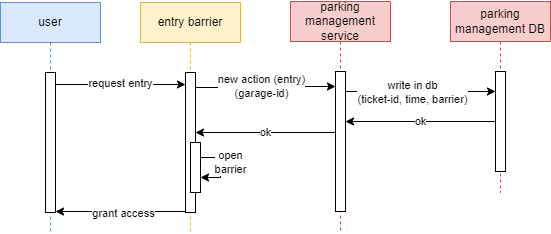

The diagram above was exported from draw.io. Its source (the exported page's mxGraphModel, read from the mxfile embedded in the PNG):
<mxGraphModel dx="2591" dy="903" grid="1" gridSize="10" guides="1" tooltips="1" connect="1" arrows="1" fold="1" page="1" pageScale="1" pageWidth="1169" pageHeight="827" math="0" shadow="0">
  <root>
    <mxCell id="0" />
    <mxCell id="1" parent="0" />
    <mxCell id="2" value="user" style="shape=umlLifeline;perimeter=lifelinePerimeter;whiteSpace=wrap;html=1;container=0;dropTarget=0;collapsible=0;recursiveResize=0;outlineConnect=0;portConstraint=eastwest;newEdgeStyle={&quot;edgeStyle&quot;:&quot;elbowEdgeStyle&quot;,&quot;elbow&quot;:&quot;vertical&quot;,&quot;curved&quot;:0,&quot;rounded&quot;:0};fillColor=#dae8fc;strokeColor=#6c8ebf;" vertex="1" parent="1">
      <mxGeometry x="-950" y="9" width="100" height="231" as="geometry" />
    </mxCell>
    <mxCell id="3" value="" style="html=1;points=[];perimeter=orthogonalPerimeter;outlineConnect=0;targetShapes=umlLifeline;portConstraint=eastwest;newEdgeStyle={&quot;edgeStyle&quot;:&quot;elbowEdgeStyle&quot;,&quot;elbow&quot;:&quot;vertical&quot;,&quot;curved&quot;:0,&quot;rounded&quot;:0};" vertex="1" parent="2">
      <mxGeometry x="45" y="70" width="10" height="140" as="geometry" />
    </mxCell>
    <mxCell id="4" value="entry barrier" style="shape=umlLifeline;perimeter=lifelinePerimeter;whiteSpace=wrap;html=1;container=0;dropTarget=0;collapsible=0;recursiveResize=0;outlineConnect=0;portConstraint=eastwest;newEdgeStyle={&quot;edgeStyle&quot;:&quot;elbowEdgeStyle&quot;,&quot;elbow&quot;:&quot;vertical&quot;,&quot;curved&quot;:0,&quot;rounded&quot;:0};fillColor=#fff2cc;strokeColor=#d6b656;" vertex="1" parent="1">
      <mxGeometry x="-810" y="9" width="100" height="231" as="geometry" />
    </mxCell>
    <mxCell id="5" value="" style="html=1;points=[];perimeter=orthogonalPerimeter;outlineConnect=0;targetShapes=umlLifeline;portConstraint=eastwest;newEdgeStyle={&quot;edgeStyle&quot;:&quot;elbowEdgeStyle&quot;,&quot;elbow&quot;:&quot;vertical&quot;,&quot;curved&quot;:0,&quot;rounded&quot;:0};" vertex="1" parent="4">
      <mxGeometry x="45" y="70" width="10" height="140" as="geometry" />
    </mxCell>
    <mxCell id="6" value="" style="html=1;points=[];perimeter=orthogonalPerimeter;outlineConnect=0;targetShapes=umlLifeline;portConstraint=eastwest;newEdgeStyle={&quot;edgeStyle&quot;:&quot;elbowEdgeStyle&quot;,&quot;elbow&quot;:&quot;vertical&quot;,&quot;curved&quot;:0,&quot;rounded&quot;:0};" vertex="1" parent="1">
      <mxGeometry x="-760" y="149" width="10" height="50" as="geometry" />
    </mxCell>
    <mxCell id="7" style="edgeStyle=orthogonalEdgeStyle;rounded=0;orthogonalLoop=1;jettySize=auto;html=1;" edge="1" parent="1">
      <mxGeometry relative="1" as="geometry">
        <mxPoint x="-895" y="91" as="sourcePoint" />
        <mxPoint x="-765" y="91" as="targetPoint" />
      </mxGeometry>
    </mxCell>
    <mxCell id="8" value="request entry" style="edgeLabel;html=1;align=center;verticalAlign=middle;resizable=0;points=[];" vertex="1" connectable="0" parent="7">
      <mxGeometry x="0.2528" y="-2" relative="1" as="geometry">
        <mxPoint x="-17" y="-4" as="offset" />
      </mxGeometry>
    </mxCell>
    <mxCell id="9" value="parking management service" style="shape=umlLifeline;perimeter=lifelinePerimeter;whiteSpace=wrap;html=1;container=0;dropTarget=0;collapsible=0;recursiveResize=0;outlineConnect=0;portConstraint=eastwest;newEdgeStyle={&quot;edgeStyle&quot;:&quot;elbowEdgeStyle&quot;,&quot;elbow&quot;:&quot;vertical&quot;,&quot;curved&quot;:0,&quot;rounded&quot;:0};fillColor=#f8cecc;strokeColor=#b85450;" vertex="1" parent="1">
      <mxGeometry x="-660" y="8" width="100" height="232" as="geometry" />
    </mxCell>
    <mxCell id="10" value="" style="html=1;points=[];perimeter=orthogonalPerimeter;outlineConnect=0;targetShapes=umlLifeline;portConstraint=eastwest;newEdgeStyle={&quot;edgeStyle&quot;:&quot;elbowEdgeStyle&quot;,&quot;elbow&quot;:&quot;vertical&quot;,&quot;curved&quot;:0,&quot;rounded&quot;:0};" vertex="1" parent="9">
      <mxGeometry x="45" y="70" width="10" height="140" as="geometry" />
    </mxCell>
    <mxCell id="11" style="edgeStyle=orthogonalEdgeStyle;rounded=0;orthogonalLoop=1;jettySize=auto;html=1;" edge="1" parent="1">
      <mxGeometry relative="1" as="geometry">
        <mxPoint x="-755" y="94" as="sourcePoint" />
        <mxPoint x="-615" y="93" as="targetPoint" />
        <Array as="points">
          <mxPoint x="-685" y="94" />
          <mxPoint x="-615" y="93" />
        </Array>
      </mxGeometry>
    </mxCell>
    <mxCell id="12" value="new action (entry)&lt;br&gt;(garage-id)" style="edgeLabel;html=1;align=center;verticalAlign=middle;resizable=0;points=[];" vertex="1" connectable="0" parent="11">
      <mxGeometry x="-0.1461" y="2" relative="1" as="geometry">
        <mxPoint x="5" as="offset" />
      </mxGeometry>
    </mxCell>
    <mxCell id="13" value="open&lt;br&gt;barrier" style="edgeStyle=orthogonalEdgeStyle;rounded=0;orthogonalLoop=1;jettySize=auto;html=1;" edge="1" source="6" target="6" parent="1">
      <mxGeometry x="-0.1667" y="10" relative="1" as="geometry">
        <mxPoint as="offset" />
      </mxGeometry>
    </mxCell>
    <mxCell id="14" value="ok" style="endArrow=classic;html=1;rounded=0;" edge="1" parent="1">
      <mxGeometry width="50" height="50" relative="1" as="geometry">
        <mxPoint x="-615" y="139" as="sourcePoint" />
        <mxPoint x="-755" y="139" as="targetPoint" />
      </mxGeometry>
    </mxCell>
    <mxCell id="15" style="rounded=0;orthogonalLoop=1;jettySize=auto;html=1;" edge="1" parent="1">
      <mxGeometry relative="1" as="geometry">
        <mxPoint x="-765" y="218" as="sourcePoint" />
        <mxPoint x="-895" y="218" as="targetPoint" />
      </mxGeometry>
    </mxCell>
    <mxCell id="16" value="grant access" style="edgeLabel;html=1;align=center;verticalAlign=middle;resizable=0;points=[];" vertex="1" connectable="0" parent="15">
      <mxGeometry x="-0.4555" y="-2" relative="1" as="geometry">
        <mxPoint x="-28" y="3" as="offset" />
      </mxGeometry>
    </mxCell>
    <mxCell id="17" value="parking management DB" style="shape=umlLifeline;perimeter=lifelinePerimeter;whiteSpace=wrap;html=1;container=0;dropTarget=0;collapsible=0;recursiveResize=0;outlineConnect=0;portConstraint=eastwest;newEdgeStyle={&quot;edgeStyle&quot;:&quot;elbowEdgeStyle&quot;,&quot;elbow&quot;:&quot;vertical&quot;,&quot;curved&quot;:0,&quot;rounded&quot;:0};fillColor=#f8cecc;strokeColor=#b85450;" vertex="1" parent="1">
      <mxGeometry x="-500" y="8" width="100" height="191" as="geometry" />
    </mxCell>
    <mxCell id="18" value="" style="html=1;points=[];perimeter=orthogonalPerimeter;outlineConnect=0;targetShapes=umlLifeline;portConstraint=eastwest;newEdgeStyle={&quot;edgeStyle&quot;:&quot;elbowEdgeStyle&quot;,&quot;elbow&quot;:&quot;vertical&quot;,&quot;curved&quot;:0,&quot;rounded&quot;:0};" vertex="1" parent="17">
      <mxGeometry x="45" y="70" width="10" height="100" as="geometry" />
    </mxCell>
    <mxCell id="19" style="edgeStyle=none;rounded=0;orthogonalLoop=1;jettySize=auto;html=1;" edge="1" parent="1">
      <mxGeometry relative="1" as="geometry">
        <mxPoint x="-605" y="97.99999999999989" as="sourcePoint" />
        <mxPoint x="-455" y="97.99999999999989" as="targetPoint" />
      </mxGeometry>
    </mxCell>
    <mxCell id="20" value="write in db&lt;br&gt;(ticket-id, time, barrier)" style="edgeLabel;html=1;align=center;verticalAlign=middle;resizable=0;points=[];" vertex="1" connectable="0" parent="19">
      <mxGeometry x="-0.115" y="-1" relative="1" as="geometry">
        <mxPoint as="offset" />
      </mxGeometry>
    </mxCell>
    <mxCell id="21" value="ok" style="edgeStyle=none;rounded=0;orthogonalLoop=1;jettySize=auto;html=1;" edge="1" source="18" target="10" parent="1">
      <mxGeometry relative="1" as="geometry" />
    </mxCell>
  </root>
</mxGraphModel>